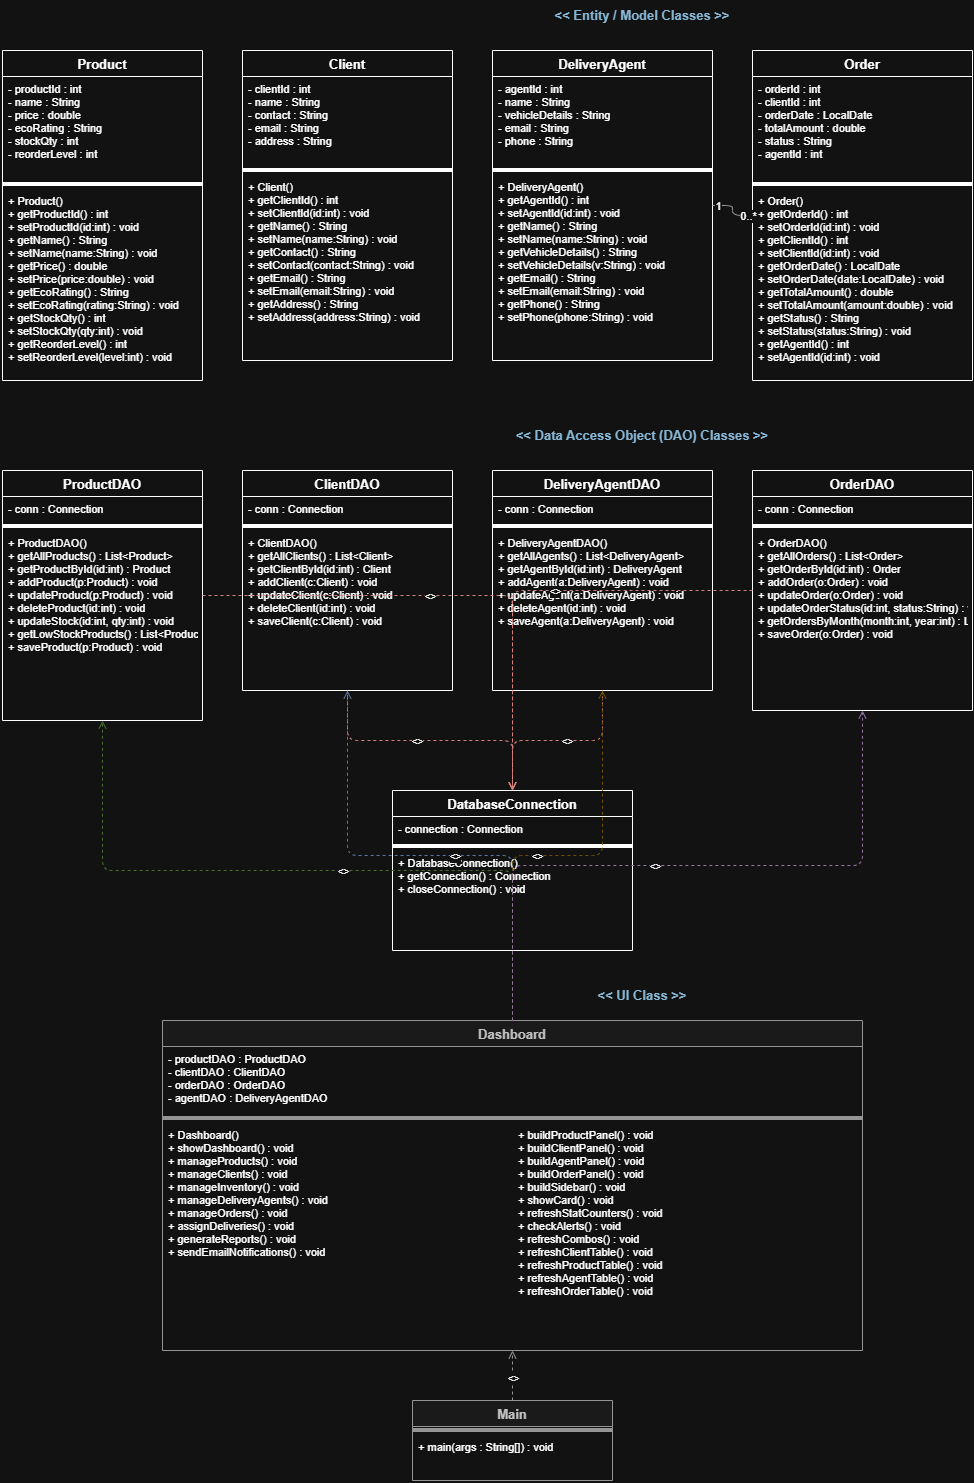

The diagram above was exported from draw.io. Its source (the exported page's mxGraphModel, read from the mxfile embedded in the PNG):
<mxGraphModel dx="1130" dy="562" grid="1" gridSize="10" guides="1" tooltips="1" connect="1" arrows="1" fold="1" page="1" pageScale="1" pageWidth="850" pageHeight="1100" math="0" shadow="0">
  <root>
    <mxCell id="0" />
    <mxCell id="1" parent="0" />
    <mxCell id="lbl_entity" parent="1" style="text;html=1;strokeColor=none;fillColor=none;align=center;verticalAlign=middle;whiteSpace=wrap;rounded=0;fontSize=13;fontStyle=1;fontColor=#1a5276;" value="&lt;&lt; Entity / Model Classes &gt;&gt;" vertex="1">
      <mxGeometry height="30" width="320" x="520" y="30" as="geometry" />
    </mxCell>
    <mxCell id="Product" parent="1" style="swimlane;fontStyle=1;align=center;startSize=26;fontSize=13;" value="Product" vertex="1">
      <mxGeometry height="330" width="200" x="40" y="80" as="geometry" />
    </mxCell>
    <mxCell id="Product_fields" parent="Product" style="text;strokeColor=none;fillColor=none;align=left;verticalAlign=top;spacingLeft=4;spacingRight=4;overflow=hidden;rotatable=0;points=[[0,0.5],[1,0.5]];portConstraint=eastwest;fontSize=11;" value="- productId : int&#10;- name : String&#10;- price : double&#10;- ecoRating : String&#10;- stockQty : int&#10;- reorderLevel : int" vertex="1">
      <mxGeometry height="104" width="200" y="26" as="geometry" />
    </mxCell>
    <mxCell id="Product_div" parent="Product" style="line;" value="" vertex="1">
      <mxGeometry height="8" width="200" y="130" as="geometry" />
    </mxCell>
    <mxCell id="Product_methods" parent="Product" style="text;strokeColor=none;fillColor=none;align=left;verticalAlign=top;spacingLeft=4;spacingRight=4;overflow=hidden;rotatable=0;points=[[0,0.5],[1,0.5]];portConstraint=eastwest;fontSize=11;" value="+ Product()&#10;+ getProductId() : int&#10;+ setProductId(id:int) : void&#10;+ getName() : String&#10;+ setName(name:String) : void&#10;+ getPrice() : double&#10;+ setPrice(price:double) : void&#10;+ getEcoRating() : String&#10;+ setEcoRating(rating:String) : void&#10;+ getStockQty() : int&#10;+ setStockQty(qty:int) : void&#10;+ getReorderLevel() : int&#10;+ setReorderLevel(level:int) : void" vertex="1">
      <mxGeometry height="192" width="200" y="138" as="geometry" />
    </mxCell>
    <mxCell id="Client" parent="1" style="swimlane;fontStyle=1;align=center;startSize=26;fontSize=13;" value="Client" vertex="1">
      <mxGeometry height="310" width="210" x="280" y="80" as="geometry" />
    </mxCell>
    <mxCell id="Client_fields" parent="Client" style="text;align=left;verticalAlign=top;spacingLeft=4;spacingRight=4;overflow=hidden;rotatable=0;points=[[0,0.5],[1,0.5]];portConstraint=eastwest;fontSize=11;" value="- clientId : int&#10;- name : String&#10;- contact : String&#10;- email : String&#10;- address : String" vertex="1">
      <mxGeometry height="90" width="210" y="26" as="geometry" />
    </mxCell>
    <mxCell id="Client_div" parent="Client" style="line;" value="" vertex="1">
      <mxGeometry height="8" width="210" y="116" as="geometry" />
    </mxCell>
    <mxCell id="Client_methods" parent="Client" style="text;strokeColor=none;fillColor=none;align=left;verticalAlign=top;spacingLeft=4;spacingRight=4;overflow=hidden;rotatable=0;points=[[0,0.5],[1,0.5]];portConstraint=eastwest;fontSize=11;" value="+ Client()&#10;+ getClientId() : int&#10;+ setClientId(id:int) : void&#10;+ getName() : String&#10;+ setName(name:String) : void&#10;+ getContact() : String&#10;+ setContact(contact:String) : void&#10;+ getEmail() : String&#10;+ setEmail(email:String) : void&#10;+ getAddress() : String&#10;+ setAddress(address:String) : void" vertex="1">
      <mxGeometry height="186" width="210" y="124" as="geometry" />
    </mxCell>
    <mxCell id="DeliveryAgent" parent="1" style="swimlane;fontStyle=1;align=center;startSize=26;fontSize=13;" value="DeliveryAgent" vertex="1">
      <mxGeometry height="310" width="220" x="530" y="80" as="geometry" />
    </mxCell>
    <mxCell id="DA_fields" parent="DeliveryAgent" style="text;align=left;verticalAlign=top;spacingLeft=4;spacingRight=4;overflow=hidden;rotatable=0;points=[[0,0.5],[1,0.5]];portConstraint=eastwest;fontSize=11;" value="- agentId : int&#10;- name : String&#10;- vehicleDetails : String&#10;- email : String&#10;- phone : String" vertex="1">
      <mxGeometry height="90" width="220" y="26" as="geometry" />
    </mxCell>
    <mxCell id="DA_div" parent="DeliveryAgent" style="line;" value="" vertex="1">
      <mxGeometry height="8" width="220" y="116" as="geometry" />
    </mxCell>
    <mxCell id="DA_methods" parent="DeliveryAgent" style="text;strokeColor=none;fillColor=none;align=left;verticalAlign=top;spacingLeft=4;spacingRight=4;overflow=hidden;rotatable=0;points=[[0,0.5],[1,0.5]];portConstraint=eastwest;fontSize=11;" value="+ DeliveryAgent()&#10;+ getAgentId() : int&#10;+ setAgentId(id:int) : void&#10;+ getName() : String&#10;+ setName(name:String) : void&#10;+ getVehicleDetails() : String&#10;+ setVehicleDetails(v:String) : void&#10;+ getEmail() : String&#10;+ setEmail(email:String) : void&#10;+ getPhone() : String&#10;+ setPhone(phone:String) : void" vertex="1">
      <mxGeometry height="186" width="220" y="124" as="geometry" />
    </mxCell>
    <mxCell id="Order" parent="1" style="swimlane;fontStyle=1;align=center;startSize=26;fontSize=13;" value="Order" vertex="1">
      <mxGeometry height="330" width="220" x="790" y="80" as="geometry" />
    </mxCell>
    <mxCell id="Order_fields" parent="Order" style="text;strokeColor=none;fillColor=none;align=left;verticalAlign=top;spacingLeft=4;spacingRight=4;overflow=hidden;rotatable=0;points=[[0,0.5],[1,0.5]];portConstraint=eastwest;fontSize=11;" value="- orderId : int&#10;- clientId : int&#10;- orderDate : LocalDate&#10;- totalAmount : double&#10;- status : String&#10;- agentId : int" vertex="1">
      <mxGeometry height="104" width="220" y="26" as="geometry" />
    </mxCell>
    <mxCell id="Order_div" parent="Order" style="line;" value="" vertex="1">
      <mxGeometry height="8" width="220" y="130" as="geometry" />
    </mxCell>
    <mxCell id="Order_methods" parent="Order" style="text;strokeColor=none;fillColor=none;align=left;verticalAlign=top;spacingLeft=4;spacingRight=4;overflow=hidden;rotatable=0;points=[[0,0.5],[1,0.5]];portConstraint=eastwest;fontSize=11;" value="+ Order()&#10;+ getOrderId() : int&#10;+ setOrderId(id:int) : void&#10;+ getClientId() : int&#10;+ setClientId(id:int) : void&#10;+ getOrderDate() : LocalDate&#10;+ setOrderDate(date:LocalDate) : void&#10;+ getTotalAmount() : double&#10;+ setTotalAmount(amount:double) : void&#10;+ getStatus() : String&#10;+ setStatus(status:String) : void&#10;+ getAgentId() : int&#10;+ setAgentId(id:int) : void" vertex="1">
      <mxGeometry height="192" width="220" y="138" as="geometry" />
    </mxCell>
    <mxCell id="lbl_dao" parent="1" style="text;html=1;strokeColor=none;fillColor=none;align=center;verticalAlign=middle;whiteSpace=wrap;rounded=0;fontSize=13;fontStyle=1;fontColor=#1a5276;" value="&lt;&lt; Data Access Object (DAO) Classes &gt;&gt;" vertex="1">
      <mxGeometry height="30" width="320" x="520" y="450" as="geometry" />
    </mxCell>
    <mxCell id="ProductDAO" parent="1" style="swimlane;fontStyle=1;align=center;startSize=26;fontSize=13;" value="ProductDAO" vertex="1">
      <mxGeometry height="250" width="200" x="40" y="500" as="geometry" />
    </mxCell>
    <mxCell id="ProductDAO_fields" parent="ProductDAO" style="text;strokeColor=none;fillColor=none;align=left;verticalAlign=top;spacingLeft=4;spacingRight=4;overflow=hidden;rotatable=0;points=[[0,0.5],[1,0.5]];portConstraint=eastwest;fontSize=11;" value="- conn : Connection" vertex="1">
      <mxGeometry height="26" width="200" y="26" as="geometry" />
    </mxCell>
    <mxCell id="ProductDAO_div" parent="ProductDAO" style="line;" value="" vertex="1">
      <mxGeometry height="8" width="200" y="52" as="geometry" />
    </mxCell>
    <mxCell id="ProductDAO_methods" parent="ProductDAO" style="text;align=left;verticalAlign=top;spacingLeft=4;spacingRight=4;overflow=hidden;rotatable=0;points=[[0,0.5],[1,0.5]];portConstraint=eastwest;fontSize=11;" value="+ ProductDAO()&#10;+ getAllProducts() : List&lt;Product&gt;&#10;+ getProductById(id:int) : Product&#10;+ addProduct(p:Product) : void&#10;+ updateProduct(p:Product) : void&#10;+ deleteProduct(id:int) : void&#10;+ updateStock(id:int, qty:int) : void&#10;+ getLowStockProducts() : List&lt;Product&gt;&#10;+ saveProduct(p:Product) : void" vertex="1">
      <mxGeometry height="190" width="200" y="60" as="geometry" />
    </mxCell>
    <mxCell id="ClientDAO" parent="1" style="swimlane;fontStyle=1;align=center;startSize=26;fontSize=13;" value="ClientDAO" vertex="1">
      <mxGeometry height="220" width="210" x="280" y="500" as="geometry" />
    </mxCell>
    <mxCell id="ClientDAO_fields" parent="ClientDAO" style="text;strokeColor=none;fillColor=none;align=left;verticalAlign=top;spacingLeft=4;spacingRight=4;overflow=hidden;rotatable=0;points=[[0,0.5],[1,0.5]];portConstraint=eastwest;fontSize=11;" value="- conn : Connection" vertex="1">
      <mxGeometry height="26" width="210" y="26" as="geometry" />
    </mxCell>
    <mxCell id="ClientDAO_div" parent="ClientDAO" style="line;" value="" vertex="1">
      <mxGeometry height="8" width="210" y="52" as="geometry" />
    </mxCell>
    <mxCell id="ClientDAO_methods" parent="ClientDAO" style="text;strokeColor=none;fillColor=none;align=left;verticalAlign=top;spacingLeft=4;spacingRight=4;overflow=hidden;rotatable=0;points=[[0,0.5],[1,0.5]];portConstraint=eastwest;fontSize=11;" value="+ ClientDAO()&#10;+ getAllClients() : List&lt;Client&gt;&#10;+ getClientById(id:int) : Client&#10;+ addClient(c:Client) : void&#10;+ updateClient(c:Client) : void&#10;+ deleteClient(id:int) : void&#10;+ saveClient(c:Client) : void" vertex="1">
      <mxGeometry height="160" width="210" y="60" as="geometry" />
    </mxCell>
    <mxCell id="DeliveryAgentDAO" parent="1" style="swimlane;fontStyle=1;align=center;startSize=26;fontSize=13;" value="DeliveryAgentDAO" vertex="1">
      <mxGeometry height="220" width="220" x="530" y="500" as="geometry" />
    </mxCell>
    <mxCell id="DADAO_fields" parent="DeliveryAgentDAO" style="text;strokeColor=none;fillColor=none;align=left;verticalAlign=top;spacingLeft=4;spacingRight=4;overflow=hidden;rotatable=0;points=[[0,0.5],[1,0.5]];portConstraint=eastwest;fontSize=11;" value="- conn : Connection" vertex="1">
      <mxGeometry height="26" width="220" y="26" as="geometry" />
    </mxCell>
    <mxCell id="DADAO_div" parent="DeliveryAgentDAO" style="line;" value="" vertex="1">
      <mxGeometry height="8" width="220" y="52" as="geometry" />
    </mxCell>
    <mxCell id="DADAO_methods" parent="DeliveryAgentDAO" style="text;strokeColor=none;fillColor=none;align=left;verticalAlign=top;spacingLeft=4;spacingRight=4;overflow=hidden;rotatable=0;points=[[0,0.5],[1,0.5]];portConstraint=eastwest;fontSize=11;" value="+ DeliveryAgentDAO()&#10;+ getAllAgents() : List&lt;DeliveryAgent&gt;&#10;+ getAgentById(id:int) : DeliveryAgent&#10;+ addAgent(a:DeliveryAgent) : void&#10;+ updateAgent(a:DeliveryAgent) : void&#10;+ deleteAgent(id:int) : void&#10;+ saveAgent(a:DeliveryAgent) : void" vertex="1">
      <mxGeometry height="160" width="220" y="60" as="geometry" />
    </mxCell>
    <mxCell id="OrderDAO" parent="1" style="swimlane;fontStyle=1;align=center;startSize=26;fontSize=13;" value="OrderDAO" vertex="1">
      <mxGeometry height="240" width="220" x="790" y="500" as="geometry" />
    </mxCell>
    <mxCell id="OrderDAO_fields" parent="OrderDAO" style="text;strokeColor=none;fillColor=none;align=left;verticalAlign=top;spacingLeft=4;spacingRight=4;overflow=hidden;rotatable=0;points=[[0,0.5],[1,0.5]];portConstraint=eastwest;fontSize=11;" value="- conn : Connection" vertex="1">
      <mxGeometry height="26" width="220" y="26" as="geometry" />
    </mxCell>
    <mxCell id="OrderDAO_div" parent="OrderDAO" style="line;" value="" vertex="1">
      <mxGeometry height="8" width="220" y="52" as="geometry" />
    </mxCell>
    <mxCell id="OrderDAO_methods" parent="OrderDAO" style="text;strokeColor=none;fillColor=none;align=left;verticalAlign=top;spacingLeft=4;spacingRight=4;overflow=hidden;rotatable=0;points=[[0,0.5],[1,0.5]];portConstraint=eastwest;fontSize=11;" value="+ OrderDAO()&#10;+ getAllOrders() : List&lt;Order&gt;&#10;+ getOrderById(id:int) : Order&#10;+ addOrder(o:Order) : void&#10;+ updateOrder(o:Order) : void&#10;+ updateOrderStatus(id:int, status:String) : void&#10;+ getOrdersByMonth(month:int, year:int) : List&lt;Order&gt;&#10;+ saveOrder(o:Order) : void" vertex="1">
      <mxGeometry height="180" width="220" y="60" as="geometry" />
    </mxCell>
    <mxCell id="DatabaseConnection" parent="1" style="swimlane;fontStyle=1;align=center;startSize=26;fontSize=13;" value="DatabaseConnection" vertex="1">
      <mxGeometry height="160" width="240" x="430" y="820" as="geometry" />
    </mxCell>
    <mxCell id="DB_fields" parent="DatabaseConnection" style="text;strokeColor=none;fillColor=none;align=left;verticalAlign=top;spacingLeft=4;spacingRight=4;overflow=hidden;rotatable=0;points=[[0,0.5],[1,0.5]];portConstraint=eastwest;fontSize=11;" value="- connection : Connection" vertex="1">
      <mxGeometry height="26" width="240" y="26" as="geometry" />
    </mxCell>
    <mxCell id="DB_div" parent="DatabaseConnection" style="line;" value="" vertex="1">
      <mxGeometry height="8" width="240" y="52" as="geometry" />
    </mxCell>
    <mxCell id="DB_methods" parent="DatabaseConnection" style="text;strokeColor=none;fillColor=none;align=left;verticalAlign=top;spacingLeft=4;spacingRight=4;overflow=hidden;rotatable=0;points=[[0,0.5],[1,0.5]];portConstraint=eastwest;fontSize=11;" value="+ DatabaseConnection()&#10;+ getConnection() : Connection&#10;+ closeConnection() : void" vertex="1">
      <mxGeometry height="100" width="240" y="60" as="geometry" />
    </mxCell>
    <mxCell id="lbl_ui" parent="1" style="text;html=1;strokeColor=none;fillColor=none;align=center;verticalAlign=middle;whiteSpace=wrap;rounded=0;fontSize=13;fontStyle=1;fontColor=#1a5276;" value="&lt;&lt; UI Class &gt;&gt;" vertex="1">
      <mxGeometry height="30" width="320" x="520" y="1010" as="geometry" />
    </mxCell>
    <mxCell id="Dashboard" parent="1" style="swimlane;fontStyle=1;align=center;startSize=26;fillColor=#f5f5f5;strokeColor=#666666;fontColor=#333333;fontSize=13;" value="Dashboard" vertex="1">
      <mxGeometry height="330" width="700" x="200" y="1050" as="geometry" />
    </mxCell>
    <mxCell id="Dashboard_fields" parent="Dashboard" style="text;strokeColor=none;fillColor=none;align=left;verticalAlign=top;spacingLeft=4;spacingRight=4;overflow=hidden;rotatable=0;points=[[0,0.5],[1,0.5]];portConstraint=eastwest;fontSize=11;" value="- productDAO : ProductDAO&#10;- clientDAO : ClientDAO&#10;- orderDAO : OrderDAO&#10;- agentDAO : DeliveryAgentDAO" vertex="1">
      <mxGeometry height="68" width="700" y="26" as="geometry" />
    </mxCell>
    <mxCell id="Dashboard_div" parent="Dashboard" style="line;strokeColor=#666666;fillColor=none;" value="" vertex="1">
      <mxGeometry height="8" width="700" y="94" as="geometry" />
    </mxCell>
    <mxCell id="Dashboard_methods" parent="Dashboard" style="text;strokeColor=none;fillColor=none;align=left;verticalAlign=top;spacingLeft=4;spacingRight=4;overflow=hidden;rotatable=0;points=[[0,0.5],[1,0.5]];portConstraint=eastwest;fontSize=11;" value="+ Dashboard()&#10;+ showDashboard() : void&#10;+ manageProducts() : void&#10;+ manageClients() : void&#10;+ manageInventory() : void&#10;+ manageDeliveryAgents() : void&#10;+ manageOrders() : void&#10;+ assignDeliveries() : void&#10;+ generateReports() : void&#10;+ sendEmailNotifications() : void" vertex="1">
      <mxGeometry height="228" width="350" y="102" as="geometry" />
    </mxCell>
    <mxCell id="Dashboard_methods2" parent="Dashboard" style="text;strokeColor=none;fillColor=none;align=left;verticalAlign=top;spacingLeft=4;spacingRight=4;overflow=hidden;rotatable=0;points=[[0,0.5],[1,0.5]];portConstraint=eastwest;fontSize=11;" value="+ buildProductPanel() : void&#10;+ buildClientPanel() : void&#10;+ buildAgentPanel() : void&#10;+ buildOrderPanel() : void&#10;+ buildSidebar() : void&#10;+ showCard() : void&#10;+ refreshStatCounters() : void&#10;+ checkAlerts() : void&#10;+ refreshCombos() : void&#10;+ refreshClientTable() : void&#10;+ refreshProductTable() : void&#10;+ refreshAgentTable() : void&#10;+ refreshOrderTable() : void" vertex="1">
      <mxGeometry height="228" width="350" x="350" y="102" as="geometry" />
    </mxCell>
    <mxCell id="Main" parent="1" style="swimlane;fontStyle=1;align=center;startSize=26;fillColor=#f5f5f5;strokeColor=#666666;fontColor=#333333;fontSize=13;" value="Main" vertex="1">
      <mxGeometry height="80" width="200" x="450" y="1430" as="geometry" />
    </mxCell>
    <mxCell id="Main_div" parent="Main" style="line;strokeColor=#666666;fillColor=none;" value="" vertex="1">
      <mxGeometry height="8" width="200" y="26" as="geometry" />
    </mxCell>
    <mxCell id="Main_methods" parent="Main" style="text;strokeColor=none;fillColor=none;align=left;verticalAlign=top;spacingLeft=4;spacingRight=4;overflow=hidden;rotatable=0;points=[[0,0.5],[1,0.5]];portConstraint=eastwest;fontSize=11;" value="+ main(args : String[]) : void" vertex="1">
      <mxGeometry height="46" width="200" y="34" as="geometry" />
    </mxCell>
    <mxCell id="e_pdao_db" edge="1" parent="1" source="ProductDAO" style="edgeStyle=orthogonalEdgeStyle;dashed=1;endArrow=open;endFill=0;strokeColor=#b85450;" target="DatabaseConnection">
      <mxGeometry relative="1" as="geometry" />
    </mxCell>
    <mxCell id="e_pdao_db_lbl" connectable="0" parent="e_pdao_db" style="edgeLabel;html=1;align=center;verticalAlign=middle;resizable=0;points=[];fontSize=10;" value="&lt;&lt;uses&gt;&gt;" vertex="1">
      <mxGeometry relative="1" x="-0.1" as="geometry">
        <mxPoint as="offset" />
      </mxGeometry>
    </mxCell>
    <mxCell id="e_cdao_db" edge="1" parent="1" source="ClientDAO" style="edgeStyle=orthogonalEdgeStyle;dashed=1;endArrow=open;endFill=0;strokeColor=#b85450;" target="DatabaseConnection">
      <mxGeometry relative="1" as="geometry" />
    </mxCell>
    <mxCell id="e_cdao_db_lbl" connectable="0" parent="e_cdao_db" style="edgeLabel;html=1;align=center;verticalAlign=middle;resizable=0;points=[];fontSize=10;" value="&lt;&lt;uses&gt;&gt;" vertex="1">
      <mxGeometry relative="1" x="-0.1" as="geometry">
        <mxPoint as="offset" />
      </mxGeometry>
    </mxCell>
    <mxCell id="e_dadao_db" edge="1" parent="1" source="DeliveryAgentDAO" style="edgeStyle=orthogonalEdgeStyle;dashed=1;endArrow=open;endFill=0;strokeColor=#b85450;" target="DatabaseConnection">
      <mxGeometry relative="1" as="geometry" />
    </mxCell>
    <mxCell id="e_dadao_db_lbl" connectable="0" parent="e_dadao_db" style="edgeLabel;html=1;align=center;verticalAlign=middle;resizable=0;points=[];fontSize=10;" value="&lt;&lt;uses&gt;&gt;" vertex="1">
      <mxGeometry relative="1" x="-0.1" as="geometry">
        <mxPoint as="offset" />
      </mxGeometry>
    </mxCell>
    <mxCell id="e_odao_db" edge="1" parent="1" source="OrderDAO" style="edgeStyle=orthogonalEdgeStyle;dashed=1;endArrow=open;endFill=0;strokeColor=#b85450;" target="DatabaseConnection">
      <mxGeometry relative="1" as="geometry" />
    </mxCell>
    <mxCell id="e_odao_db_lbl" connectable="0" parent="e_odao_db" style="edgeLabel;html=1;align=center;verticalAlign=middle;resizable=0;points=[];fontSize=10;" value="&lt;&lt;uses&gt;&gt;" vertex="1">
      <mxGeometry relative="1" x="-0.1" as="geometry">
        <mxPoint as="offset" />
      </mxGeometry>
    </mxCell>
    <mxCell id="e_dash_pdao" edge="1" parent="1" source="Dashboard" style="edgeStyle=orthogonalEdgeStyle;dashed=1;endArrow=open;endFill=0;strokeColor=#82b366;" target="ProductDAO">
      <mxGeometry relative="1" as="geometry" />
    </mxCell>
    <mxCell id="e_dash_pdao_lbl" connectable="0" parent="e_dash_pdao" style="edgeLabel;html=1;align=center;verticalAlign=middle;resizable=0;points=[];fontSize=10;" value="&lt;&lt;uses&gt;&gt;" vertex="1">
      <mxGeometry relative="1" x="-0.1" as="geometry">
        <mxPoint as="offset" />
      </mxGeometry>
    </mxCell>
    <mxCell id="e_dash_cdao" edge="1" parent="1" source="Dashboard" style="edgeStyle=orthogonalEdgeStyle;dashed=1;endArrow=open;endFill=0;strokeColor=#6c8ebf;" target="ClientDAO">
      <mxGeometry relative="1" as="geometry" />
    </mxCell>
    <mxCell id="e_dash_cdao_lbl" connectable="0" parent="e_dash_cdao" style="edgeLabel;html=1;align=center;verticalAlign=middle;resizable=0;points=[];fontSize=10;" value="&lt;&lt;uses&gt;&gt;" vertex="1">
      <mxGeometry relative="1" x="-0.1" as="geometry">
        <mxPoint as="offset" />
      </mxGeometry>
    </mxCell>
    <mxCell id="e_dash_dadao" edge="1" parent="1" source="Dashboard" style="edgeStyle=orthogonalEdgeStyle;dashed=1;endArrow=open;endFill=0;strokeColor=#d6b656;" target="DeliveryAgentDAO">
      <mxGeometry relative="1" as="geometry" />
    </mxCell>
    <mxCell id="e_dash_dadao_lbl" connectable="0" parent="e_dash_dadao" style="edgeLabel;html=1;align=center;verticalAlign=middle;resizable=0;points=[];fontSize=10;" value="&lt;&lt;uses&gt;&gt;" vertex="1">
      <mxGeometry relative="1" x="-0.1" as="geometry">
        <mxPoint as="offset" />
      </mxGeometry>
    </mxCell>
    <mxCell id="e_dash_odao" edge="1" parent="1" source="Dashboard" style="edgeStyle=orthogonalEdgeStyle;dashed=1;endArrow=open;endFill=0;strokeColor=#9673a6;" target="OrderDAO">
      <mxGeometry relative="1" as="geometry" />
    </mxCell>
    <mxCell id="e_dash_odao_lbl" connectable="0" parent="e_dash_odao" style="edgeLabel;html=1;align=center;verticalAlign=middle;resizable=0;points=[];fontSize=10;" value="&lt;&lt;uses&gt;&gt;" vertex="1">
      <mxGeometry relative="1" x="-0.1" as="geometry">
        <mxPoint as="offset" />
      </mxGeometry>
    </mxCell>
    <mxCell id="e_main_dash" edge="1" parent="1" source="Main" style="edgeStyle=orthogonalEdgeStyle;dashed=1;endArrow=open;endFill=0;strokeColor=#666666;" target="Dashboard">
      <mxGeometry relative="1" as="geometry" />
    </mxCell>
    <mxCell id="e_main_dash_lbl" connectable="0" parent="e_main_dash" style="edgeLabel;html=1;align=center;verticalAlign=middle;resizable=0;points=[];fontSize=10;" value="&lt;&lt;creates&gt;&gt;" vertex="1">
      <mxGeometry relative="1" x="-0.1" as="geometry">
        <mxPoint as="offset" />
      </mxGeometry>
    </mxCell>
    <mxCell id="e_order_da" edge="1" parent="1" source="Order" style="edgeStyle=orthogonalEdgeStyle;endArrow=none;strokeColor=#666666;" target="DeliveryAgent">
      <mxGeometry relative="1" as="geometry" />
    </mxCell>
    <mxCell id="e_order_da_src" connectable="0" parent="e_order_da" style="edgeLabel;html=1;align=center;verticalAlign=middle;resizable=0;points=[];fontSize=11;" value="0..*" vertex="1">
      <mxGeometry relative="1" x="-0.8" as="geometry">
        <mxPoint as="offset" />
      </mxGeometry>
    </mxCell>
    <mxCell id="e_order_da_tgt" connectable="0" parent="e_order_da" style="edgeLabel;html=1;align=center;verticalAlign=middle;resizable=0;points=[];fontSize=11;" value="1" vertex="1">
      <mxGeometry relative="1" x="0.8" as="geometry">
        <mxPoint as="offset" />
      </mxGeometry>
    </mxCell>
  </root>
</mxGraphModel>